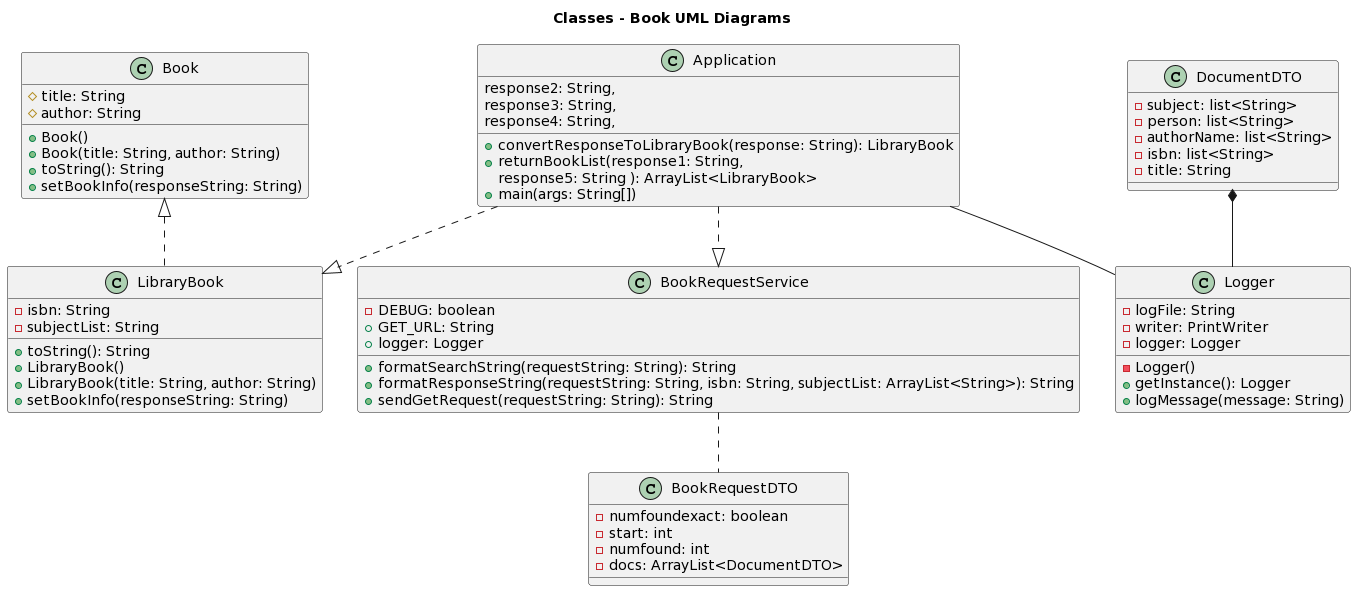

The diagram above was rendered by PlantUML. Its source (embedded in the PNG):
@startuml
title Classes - Book UML Diagrams


class LibraryBook {

  - isbn: String 
  - subjectList: String
  + toString(): String
  + LibraryBook()
  + LibraryBook(title: String, author: String)
  + setBookInfo(responseString: String)
}

class Book {
  # title: String
  # author: String 
  + Book()
  + Book(title: String, author: String)
  + toString(): String 
  + setBookInfo(responseString: String)
}

Book <|.. LibraryBook

class Logger {
  - logFile: String
  - writer: PrintWriter
  - logger: Logger
  
  - Logger()
  + getInstance(): Logger
  + logMessage(message: String)
}

DocumentDTO *-- Logger

class DocumentDTO {
  - subject: list<String>
  - person: list<String>
  - authorName: list<String>
  - isbn: list<String>
  - title: String 
}

class BookRequestDTO {
  - numfoundexact: boolean 
  - start: int 
  - numfound: int
  - docs: ArrayList<DocumentDTO>
}

BookRequestService .. BookRequestDTO

class BookRequestService {
  - DEBUG: boolean
  + GET_URL: String
  + logger: Logger
  + formatSearchString(requestString: String): String
  + formatResponseString(requestString: String, isbn: String, subjectList: ArrayList<String>): String
  + sendGetRequest(requestString: String): String 
  
}

class Application {

  + convertResponseToLibraryBook(response: String): LibraryBook
  + returnBookList(response1: String, 
                   response2: String, 
                   response3: String, 
                   response4: String, 
                   response5: String ): ArrayList<LibraryBook>
  + main(args: String[])
}

Application -- Logger
Application ..|> LibraryBook
Application ..|> BookRequestService
@enduml